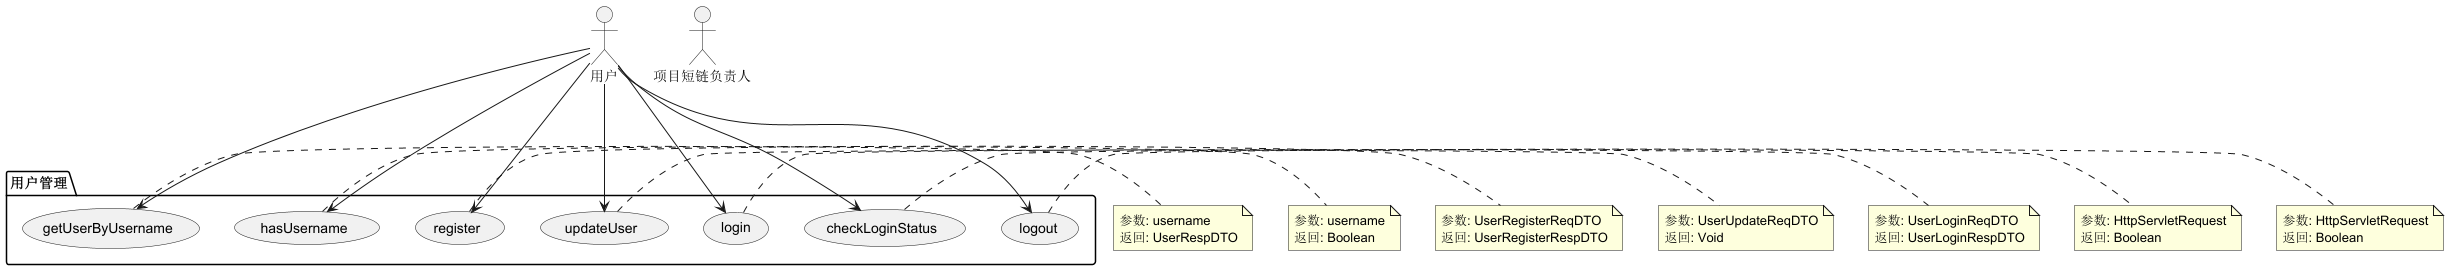

The diagram above was rendered by PlantUML. Its source (embedded in the PNG):
@startuml

:项目短链负责人: as u1
:用户: as u2

package 用户管理 {
    usecase getUserByUsername
    usecase hasUsername
    usecase register
    usecase updateUser
    usecase login
    usecase checkLoginStatus
    usecase logout
}

u2--->getUserByUsername
u2--->hasUsername
u2--->register
u2--->updateUser
u2--->login
u2--->checkLoginStatus
u2--->logout

note right of getUserByUsername
    参数: username
    返回: UserRespDTO
end note

note right of hasUsername
    参数: username
    返回: Boolean
end note

note right of register
    参数: UserRegisterReqDTO
    返回: UserRegisterRespDTO
end note

note right of updateUser
    参数: UserUpdateReqDTO
    返回: Void
end note

note right of login
    参数: UserLoginReqDTO
    返回: UserLoginRespDTO
end note

note right of checkLoginStatus
    参数: HttpServletRequest
    返回: Boolean
end note

note right of logout
    参数: HttpServletRequest
    返回: Boolean
end note

@enduml